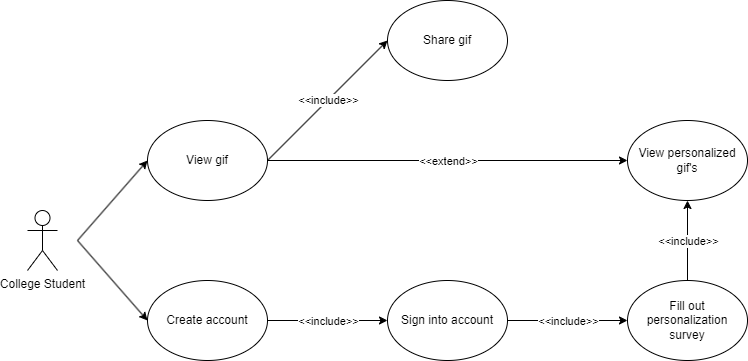

The diagram above was exported from draw.io. Its source (the exported page's mxGraphModel, read from the mxfile embedded in the PNG):
<mxGraphModel dx="1422" dy="762" grid="1" gridSize="10" guides="1" tooltips="1" connect="1" arrows="1" fold="1" page="1" pageScale="1" pageWidth="850" pageHeight="1100" math="0" shadow="0">
  <root>
    <mxCell id="0" />
    <mxCell id="1" parent="0" />
    <mxCell id="eTsz65xOJdz_xZx7FRuK-1" value="College Student" style="shape=umlActor;verticalLabelPosition=bottom;verticalAlign=top;html=1;outlineConnect=0;" vertex="1" parent="1">
      <mxGeometry x="40" y="370" width="30" height="60" as="geometry" />
    </mxCell>
    <mxCell id="eTsz65xOJdz_xZx7FRuK-2" value="View gif" style="ellipse;whiteSpace=wrap;html=1;" vertex="1" parent="1">
      <mxGeometry x="160" y="280" width="120" height="80" as="geometry" />
    </mxCell>
    <mxCell id="eTsz65xOJdz_xZx7FRuK-3" value="Create account" style="ellipse;whiteSpace=wrap;html=1;" vertex="1" parent="1">
      <mxGeometry x="160" y="440" width="120" height="80" as="geometry" />
    </mxCell>
    <mxCell id="eTsz65xOJdz_xZx7FRuK-5" value="" style="endArrow=classic;html=1;rounded=0;entryX=0;entryY=0.5;entryDx=0;entryDy=0;" edge="1" parent="1" target="eTsz65xOJdz_xZx7FRuK-2">
      <mxGeometry width="50" height="50" relative="1" as="geometry">
        <mxPoint x="90" y="400" as="sourcePoint" />
        <mxPoint x="380" y="360" as="targetPoint" />
      </mxGeometry>
    </mxCell>
    <mxCell id="eTsz65xOJdz_xZx7FRuK-6" value="" style="endArrow=classic;html=1;rounded=0;entryX=0;entryY=0.5;entryDx=0;entryDy=0;" edge="1" parent="1" target="eTsz65xOJdz_xZx7FRuK-3">
      <mxGeometry width="50" height="50" relative="1" as="geometry">
        <mxPoint x="90" y="400" as="sourcePoint" />
        <mxPoint x="380" y="360" as="targetPoint" />
        <Array as="points" />
      </mxGeometry>
    </mxCell>
    <mxCell id="eTsz65xOJdz_xZx7FRuK-7" value="Fill out personalization survey" style="ellipse;whiteSpace=wrap;html=1;" vertex="1" parent="1">
      <mxGeometry x="640" y="440" width="120" height="80" as="geometry" />
    </mxCell>
    <mxCell id="eTsz65xOJdz_xZx7FRuK-9" value="View personalized gif's" style="ellipse;whiteSpace=wrap;html=1;" vertex="1" parent="1">
      <mxGeometry x="640" y="280" width="120" height="80" as="geometry" />
    </mxCell>
    <mxCell id="eTsz65xOJdz_xZx7FRuK-11" value="Share gif" style="ellipse;whiteSpace=wrap;html=1;" vertex="1" parent="1">
      <mxGeometry x="400" y="160" width="120" height="80" as="geometry" />
    </mxCell>
    <mxCell id="eTsz65xOJdz_xZx7FRuK-14" value="Sign into account" style="ellipse;whiteSpace=wrap;html=1;" vertex="1" parent="1">
      <mxGeometry x="400" y="440" width="120" height="80" as="geometry" />
    </mxCell>
    <mxCell id="eTsz65xOJdz_xZx7FRuK-20" value="" style="endArrow=classic;html=1;rounded=0;exitX=1;exitY=0.5;exitDx=0;exitDy=0;entryX=0;entryY=0.5;entryDx=0;entryDy=0;" edge="1" parent="1" source="eTsz65xOJdz_xZx7FRuK-2" target="eTsz65xOJdz_xZx7FRuK-9">
      <mxGeometry relative="1" as="geometry">
        <mxPoint x="300" y="470" as="sourcePoint" />
        <mxPoint x="400" y="470" as="targetPoint" />
      </mxGeometry>
    </mxCell>
    <mxCell id="eTsz65xOJdz_xZx7FRuK-21" value="&amp;lt;&amp;lt;extend&amp;gt;&amp;gt;" style="edgeLabel;resizable=0;html=1;align=center;verticalAlign=middle;" connectable="0" vertex="1" parent="eTsz65xOJdz_xZx7FRuK-20">
      <mxGeometry relative="1" as="geometry" />
    </mxCell>
    <mxCell id="eTsz65xOJdz_xZx7FRuK-22" value="" style="endArrow=classic;html=1;rounded=0;exitX=1;exitY=0.5;exitDx=0;exitDy=0;entryX=0;entryY=0.5;entryDx=0;entryDy=0;" edge="1" parent="1" source="eTsz65xOJdz_xZx7FRuK-3" target="eTsz65xOJdz_xZx7FRuK-14">
      <mxGeometry relative="1" as="geometry">
        <mxPoint x="290" y="399.5" as="sourcePoint" />
        <mxPoint x="400" y="400" as="targetPoint" />
      </mxGeometry>
    </mxCell>
    <mxCell id="eTsz65xOJdz_xZx7FRuK-23" value="&amp;lt;&amp;lt;include&amp;gt;&amp;gt;" style="edgeLabel;resizable=0;html=1;align=center;verticalAlign=middle;" connectable="0" vertex="1" parent="eTsz65xOJdz_xZx7FRuK-22">
      <mxGeometry relative="1" as="geometry" />
    </mxCell>
    <mxCell id="eTsz65xOJdz_xZx7FRuK-24" value="" style="endArrow=classic;html=1;rounded=0;exitX=1;exitY=0.5;exitDx=0;exitDy=0;entryX=0;entryY=0.5;entryDx=0;entryDy=0;" edge="1" parent="1" source="eTsz65xOJdz_xZx7FRuK-14" target="eTsz65xOJdz_xZx7FRuK-7">
      <mxGeometry relative="1" as="geometry">
        <mxPoint x="300" y="409.5" as="sourcePoint" />
        <mxPoint x="420" y="409.5" as="targetPoint" />
      </mxGeometry>
    </mxCell>
    <mxCell id="eTsz65xOJdz_xZx7FRuK-25" value="&amp;lt;&amp;lt;include&amp;gt;&amp;gt;" style="edgeLabel;resizable=0;html=1;align=center;verticalAlign=middle;" connectable="0" vertex="1" parent="eTsz65xOJdz_xZx7FRuK-24">
      <mxGeometry relative="1" as="geometry" />
    </mxCell>
    <mxCell id="eTsz65xOJdz_xZx7FRuK-26" value="" style="endArrow=classic;html=1;rounded=0;entryX=0.5;entryY=1;entryDx=0;entryDy=0;" edge="1" parent="1" source="eTsz65xOJdz_xZx7FRuK-7" target="eTsz65xOJdz_xZx7FRuK-9">
      <mxGeometry relative="1" as="geometry">
        <mxPoint x="310" y="419.5" as="sourcePoint" />
        <mxPoint x="610" y="280" as="targetPoint" />
      </mxGeometry>
    </mxCell>
    <mxCell id="eTsz65xOJdz_xZx7FRuK-27" value="&amp;lt;&amp;lt;include&amp;gt;&amp;gt;" style="edgeLabel;resizable=0;html=1;align=center;verticalAlign=middle;" connectable="0" vertex="1" parent="eTsz65xOJdz_xZx7FRuK-26">
      <mxGeometry relative="1" as="geometry" />
    </mxCell>
    <mxCell id="eTsz65xOJdz_xZx7FRuK-28" value="" style="endArrow=classic;html=1;rounded=0;exitX=1;exitY=0.5;exitDx=0;exitDy=0;entryX=0;entryY=0.5;entryDx=0;entryDy=0;" edge="1" parent="1" source="eTsz65xOJdz_xZx7FRuK-2" target="eTsz65xOJdz_xZx7FRuK-11">
      <mxGeometry relative="1" as="geometry">
        <mxPoint x="240" y="190" as="sourcePoint" />
        <mxPoint x="360" y="190" as="targetPoint" />
      </mxGeometry>
    </mxCell>
    <mxCell id="eTsz65xOJdz_xZx7FRuK-29" value="&amp;lt;&amp;lt;include&amp;gt;&amp;gt;" style="edgeLabel;resizable=0;html=1;align=center;verticalAlign=middle;" connectable="0" vertex="1" parent="eTsz65xOJdz_xZx7FRuK-28">
      <mxGeometry relative="1" as="geometry" />
    </mxCell>
  </root>
</mxGraphModel>